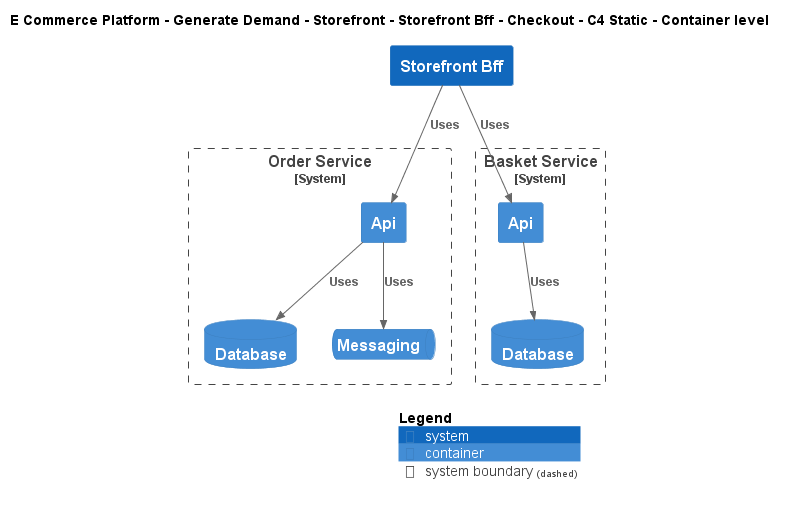

The diagram above was rendered by PlantUML. Its source (embedded in the PNG):
@startuml
!include ..\..\..\..\..\..\..\.c4s\C4_Container.puml

AddElementTag("c4interflow:lifecycle:new", $bgColor=green, $fontColor=#ffffff, $borderColor=green, $shadowing="False")
AddElementTag("c4interflow:lifecycle:changed", $bgColor=orange, $fontColor=#ffffff, $borderColor=orange, $shadowing="False")
AddElementTag("c4interflow:lifecycle:removed", $bgColor=red, $fontColor=#ffffff, $borderColor=red, $shadowing="False")

AddRelTag("c4interflow:lifecycle:new", $textColor=green, $lineColor=green)
AddRelTag("c4interflow:lifecycle:changed", $textColor=orange, $lineColor=orange)
AddRelTag("c4interflow:lifecycle:removed", $textColor=red, $lineColor=red)

SHOW_PERSON_PORTRAIT()
LAYOUT_TOP_DOWN()

skinparam linetype polyline

title E Commerce Platform - Generate Demand - Storefront - Storefront Bff - Checkout - C4 Static - Container level

System(ECommercePlatform.GenerateDemand.Storefront.SoftwareSystems.StorefrontBff, "Storefront Bff", "")

System_Boundary(ECommercePlatform.GenerateDemand.OrderManagement.SoftwareSystems.OrderService, "Order Service") {
    Container(ECommercePlatform.GenerateDemand.OrderManagement.SoftwareSystems.OrderService.Containers.Api, "Api", "", "")
    ContainerDb(ECommercePlatform.GenerateDemand.OrderManagement.SoftwareSystems.OrderService.Containers.Database, "Database", "", "")
    ContainerQueue(ECommercePlatform.GenerateDemand.OrderManagement.SoftwareSystems.OrderService.Containers.Messaging, "Messaging", "", "")
}

System_Boundary(ECommercePlatform.GenerateDemand.Basket.SoftwareSystems.BasketService, "Basket Service") {
    Container(ECommercePlatform.GenerateDemand.Basket.SoftwareSystems.BasketService.Containers.Api, "Api", "", "")
    ContainerDb(ECommercePlatform.GenerateDemand.Basket.SoftwareSystems.BasketService.Containers.Database, "Database", "", "")
}

Rel(ECommercePlatform.GenerateDemand.Storefront.SoftwareSystems.StorefrontBff, ECommercePlatform.GenerateDemand.OrderManagement.SoftwareSystems.OrderService.Containers.Api, "Uses")
Rel(ECommercePlatform.GenerateDemand.OrderManagement.SoftwareSystems.OrderService.Containers.Api, ECommercePlatform.GenerateDemand.OrderManagement.SoftwareSystems.OrderService.Containers.Database, "Uses")
Rel(ECommercePlatform.GenerateDemand.OrderManagement.SoftwareSystems.OrderService.Containers.Api, ECommercePlatform.GenerateDemand.OrderManagement.SoftwareSystems.OrderService.Containers.Messaging, "Uses")
Rel(ECommercePlatform.GenerateDemand.Storefront.SoftwareSystems.StorefrontBff, ECommercePlatform.GenerateDemand.Basket.SoftwareSystems.BasketService.Containers.Api, "Uses")
Rel(ECommercePlatform.GenerateDemand.Basket.SoftwareSystems.BasketService.Containers.Api, ECommercePlatform.GenerateDemand.Basket.SoftwareSystems.BasketService.Containers.Database, "Uses")


SHOW_LEGEND()
@enduml